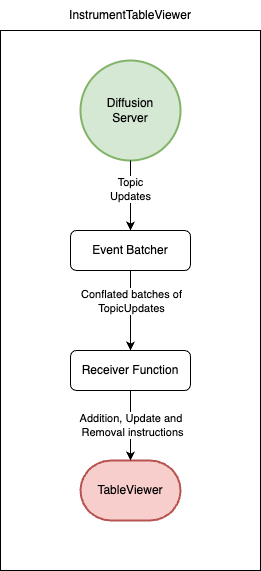

The diagram above was exported from draw.io. Its source (the exported page's mxGraphModel, read from the mxfile embedded in the PNG):
<mxGraphModel dx="396" dy="924" grid="1" gridSize="10" guides="1" tooltips="1" connect="1" arrows="1" fold="1" page="1" pageScale="1" pageWidth="827" pageHeight="1169" math="0" shadow="0">
  <root>
    <mxCell id="WIyWlLk6GJQsqaUBKTNV-0" />
    <mxCell id="WIyWlLk6GJQsqaUBKTNV-1" parent="WIyWlLk6GJQsqaUBKTNV-0" />
    <mxCell id="0" value="" style="rounded=0;whiteSpace=wrap;html=1;" vertex="1" parent="WIyWlLk6GJQsqaUBKTNV-1">
      <mxGeometry x="70" y="45" width="260" height="540" as="geometry" />
    </mxCell>
    <mxCell id="OLootW-S123oGOwTMuFd-9" style="edgeStyle=orthogonalEdgeStyle;rounded=0;orthogonalLoop=1;jettySize=auto;html=1;exitX=0.5;exitY=1;exitDx=0;exitDy=0;entryX=0.5;entryY=0;entryDx=0;entryDy=0;" parent="WIyWlLk6GJQsqaUBKTNV-1" source="OLootW-S123oGOwTMuFd-2" target="OLootW-S123oGOwTMuFd-3" edge="1">
      <mxGeometry relative="1" as="geometry" />
    </mxCell>
    <mxCell id="OLootW-S123oGOwTMuFd-17" value="Conflated batches of&lt;div&gt;TopicUpdates&lt;/div&gt;" style="edgeLabel;html=1;align=center;verticalAlign=middle;resizable=0;points=[];" parent="OLootW-S123oGOwTMuFd-9" vertex="1" connectable="0">
      <mxGeometry x="0.125" y="2" relative="1" as="geometry">
        <mxPoint x="-2" y="-15" as="offset" />
      </mxGeometry>
    </mxCell>
    <mxCell id="OLootW-S123oGOwTMuFd-2" value="Event Batcher&lt;span style=&quot;caret-color: rgba(0, 0, 0, 0); color: rgba(0, 0, 0, 0); font-family: monospace; font-size: 0px; text-align: start; white-space: nowrap;&quot;&gt;%3CmxGraphModel%3E%3Croot%3E%3CmxCell%20id%3D%220%22%2F%3E%3CmxCell%20id%3D%221%22%20parent%3D%220%22%2F%3E%3CmxCell%20id%3D%222%22%20value%3D%22Topic%20Updates%22%20style%3D%22rounded%3D1%3BwhiteSpace%3Dwrap%3Bhtml%3D1%3B%22%20vertex%3D%221%22%20parent%3D%221%22%3E%3CmxGeometry%20x%3D%22640%22%20y%3D%2280%22%20width%3D%22120%22%20height%3D%2240%22%20as%3D%22geometry%22%2F%3E%3C%2FmxCell%3E%3C%2Froot%3E%3C%2FmxGraphModel%3E&lt;/span&gt;&lt;span style=&quot;caret-color: rgba(0, 0, 0, 0); color: rgba(0, 0, 0, 0); font-family: monospace; font-size: 0px; text-align: start; white-space: nowrap;&quot;&gt;%3CmxGraphModel%3E%3Croot%3E%3CmxCell%20id%3D%220%22%2F%3E%3CmxCell%20id%3D%221%22%20parent%3D%220%22%2F%3E%3CmxCell%20id%3D%222%22%20value%3D%22Topic%20Updates%22%20style%3D%22rounded%3D1%3BwhiteSpace%3Dwrap%3Bhtml%3D1%3B%22%20vertex%3D%221%22%20parent%3D%221%22%3E%3CmxGeometry%20x%3D%22640%22%20y%3D%2280%22%20width%3D%22120%22%20height%3D%2240%22%20as%3D%22geometry%22%2F%3E%3C%2FmxCell%3E%3C%2Froot%3E%3C%2FmxGraphModel%3E&lt;/span&gt;" style="rounded=1;whiteSpace=wrap;html=1;" parent="WIyWlLk6GJQsqaUBKTNV-1" vertex="1">
      <mxGeometry x="140" y="245" width="120" height="40" as="geometry" />
    </mxCell>
    <mxCell id="OLootW-S123oGOwTMuFd-3" value="Receiver Function" style="rounded=1;whiteSpace=wrap;html=1;" parent="WIyWlLk6GJQsqaUBKTNV-1" vertex="1">
      <mxGeometry x="140" y="365" width="120" height="40" as="geometry" />
    </mxCell>
    <mxCell id="OLootW-S123oGOwTMuFd-4" value="TableViewer" style="strokeWidth=2;html=1;shape=mxgraph.flowchart.terminator;whiteSpace=wrap;fillColor=#f8cecc;strokeColor=#b85450;" parent="WIyWlLk6GJQsqaUBKTNV-1" vertex="1">
      <mxGeometry x="150" y="475" width="100" height="60" as="geometry" />
    </mxCell>
    <mxCell id="OLootW-S123oGOwTMuFd-18" value="" style="edgeStyle=orthogonalEdgeStyle;rounded=0;orthogonalLoop=1;jettySize=auto;html=1;" parent="WIyWlLk6GJQsqaUBKTNV-1" source="OLootW-S123oGOwTMuFd-5" target="OLootW-S123oGOwTMuFd-2" edge="1">
      <mxGeometry relative="1" as="geometry" />
    </mxCell>
    <mxCell id="OLootW-S123oGOwTMuFd-5" value="Diffusion&lt;div&gt;Server&lt;/div&gt;" style="strokeWidth=2;html=1;shape=mxgraph.flowchart.start_2;whiteSpace=wrap;fillColor=#d5e8d4;strokeColor=#82b366;" parent="WIyWlLk6GJQsqaUBKTNV-1" vertex="1">
      <mxGeometry x="150" y="75" width="100" height="100" as="geometry" />
    </mxCell>
    <mxCell id="OLootW-S123oGOwTMuFd-10" style="edgeStyle=orthogonalEdgeStyle;rounded=0;orthogonalLoop=1;jettySize=auto;html=1;exitX=0.5;exitY=1;exitDx=0;exitDy=0;entryX=0.5;entryY=0;entryDx=0;entryDy=0;entryPerimeter=0;" parent="WIyWlLk6GJQsqaUBKTNV-1" source="OLootW-S123oGOwTMuFd-3" target="OLootW-S123oGOwTMuFd-4" edge="1">
      <mxGeometry relative="1" as="geometry" />
    </mxCell>
    <mxCell id="OLootW-S123oGOwTMuFd-19" value="Addition, Update and&amp;nbsp;&lt;div&gt;Removal instructions&lt;/div&gt;" style="edgeLabel;html=1;align=center;verticalAlign=middle;resizable=0;points=[];" parent="OLootW-S123oGOwTMuFd-10" vertex="1" connectable="0">
      <mxGeometry x="-0.0286" y="1" relative="1" as="geometry">
        <mxPoint as="offset" />
      </mxGeometry>
    </mxCell>
    <mxCell id="OLootW-S123oGOwTMuFd-13" style="edgeStyle=orthogonalEdgeStyle;rounded=0;orthogonalLoop=1;jettySize=auto;html=1;entryX=0.5;entryY=0;entryDx=0;entryDy=0;" parent="WIyWlLk6GJQsqaUBKTNV-1" source="OLootW-S123oGOwTMuFd-5" target="OLootW-S123oGOwTMuFd-2" edge="1">
      <mxGeometry relative="1" as="geometry">
        <mxPoint x="200" y="255" as="sourcePoint" />
      </mxGeometry>
    </mxCell>
    <mxCell id="OLootW-S123oGOwTMuFd-16" value="Topic&lt;div&gt;Updates&lt;/div&gt;" style="edgeLabel;html=1;align=center;verticalAlign=middle;resizable=0;points=[];rotation=0;" parent="OLootW-S123oGOwTMuFd-13" vertex="1" connectable="0">
      <mxGeometry x="-0.2" y="-1" relative="1" as="geometry">
        <mxPoint as="offset" />
      </mxGeometry>
    </mxCell>
    <mxCell id="1" value="InstrumentTableViewer" style="text;strokeColor=none;align=center;fillColor=none;html=1;verticalAlign=middle;whiteSpace=wrap;rounded=0;" vertex="1" parent="WIyWlLk6GJQsqaUBKTNV-1">
      <mxGeometry x="170" y="15" width="60" height="30" as="geometry" />
    </mxCell>
  </root>
</mxGraphModel>